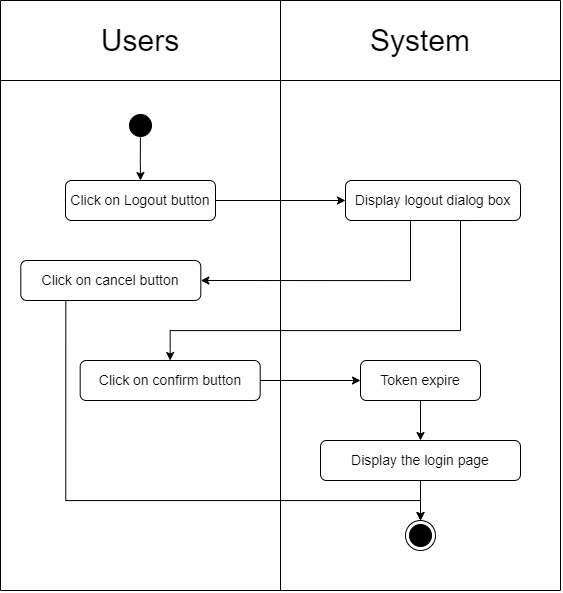

The diagram above was exported from draw.io. Its source (the exported page's mxGraphModel, read from the mxfile embedded in the PNG):
<mxGraphModel dx="1444" dy="1929" grid="1" gridSize="10" guides="1" tooltips="1" connect="1" arrows="1" fold="1" page="1" pageScale="1" pageWidth="850" pageHeight="1100" math="0" shadow="0">
  <root>
    <mxCell id="0" />
    <mxCell id="1" parent="0" />
    <mxCell id="Cqr5szN0ODmRclBQFXWD-13" value="" style="endArrow=none;html=1;rounded=0;" parent="1" edge="1">
      <mxGeometry width="50" height="50" relative="1" as="geometry">
        <mxPoint x="120" y="-840" as="sourcePoint" />
        <mxPoint x="680" y="-840" as="targetPoint" />
      </mxGeometry>
    </mxCell>
    <mxCell id="Cqr5szN0ODmRclBQFXWD-14" value="" style="endArrow=none;html=1;rounded=0;" parent="1" edge="1">
      <mxGeometry width="50" height="50" relative="1" as="geometry">
        <mxPoint x="120" y="-250" as="sourcePoint" />
        <mxPoint x="680" y="-250" as="targetPoint" />
      </mxGeometry>
    </mxCell>
    <mxCell id="Cqr5szN0ODmRclBQFXWD-15" value="" style="endArrow=none;html=1;rounded=0;" parent="1" edge="1">
      <mxGeometry width="50" height="50" relative="1" as="geometry">
        <mxPoint x="120" y="-840" as="sourcePoint" />
        <mxPoint x="120" y="-250" as="targetPoint" />
      </mxGeometry>
    </mxCell>
    <mxCell id="Cqr5szN0ODmRclBQFXWD-16" value="" style="endArrow=none;html=1;rounded=0;" parent="1" edge="1">
      <mxGeometry width="50" height="50" relative="1" as="geometry">
        <mxPoint x="400" y="-840" as="sourcePoint" />
        <mxPoint x="400" y="-250" as="targetPoint" />
      </mxGeometry>
    </mxCell>
    <mxCell id="Cqr5szN0ODmRclBQFXWD-17" value="" style="endArrow=none;html=1;rounded=0;" parent="1" edge="1">
      <mxGeometry width="50" height="50" relative="1" as="geometry">
        <mxPoint x="680" y="-840" as="sourcePoint" />
        <mxPoint x="680" y="-250" as="targetPoint" />
      </mxGeometry>
    </mxCell>
    <mxCell id="Cqr5szN0ODmRclBQFXWD-18" value="" style="endArrow=none;html=1;rounded=0;" parent="1" edge="1">
      <mxGeometry width="50" height="50" relative="1" as="geometry">
        <mxPoint x="120" y="-760" as="sourcePoint" />
        <mxPoint x="680" y="-760" as="targetPoint" />
      </mxGeometry>
    </mxCell>
    <mxCell id="Cqr5szN0ODmRclBQFXWD-19" value="&lt;font style=&quot;font-size: 30px;&quot;&gt;Users&lt;/font&gt;" style="text;html=1;strokeColor=none;fillColor=none;align=center;verticalAlign=middle;whiteSpace=wrap;rounded=0;" parent="1" vertex="1">
      <mxGeometry x="120" y="-830" width="280" height="60" as="geometry" />
    </mxCell>
    <mxCell id="Cqr5szN0ODmRclBQFXWD-20" value="&lt;font style=&quot;font-size: 30px;&quot;&gt;System&lt;/font&gt;" style="text;html=1;strokeColor=none;fillColor=none;align=center;verticalAlign=middle;whiteSpace=wrap;rounded=0;" parent="1" vertex="1">
      <mxGeometry x="400" y="-830" width="280" height="60" as="geometry" />
    </mxCell>
    <mxCell id="Cqr5szN0ODmRclBQFXWD-27" value="" style="edgeStyle=orthogonalEdgeStyle;rounded=0;orthogonalLoop=1;jettySize=auto;html=1;exitX=0.496;exitY=0.895;exitDx=0;exitDy=0;exitPerimeter=0;" parent="1" source="Cqr5szN0ODmRclBQFXWD-23" target="Cqr5szN0ODmRclBQFXWD-26" edge="1">
      <mxGeometry relative="1" as="geometry" />
    </mxCell>
    <mxCell id="Cqr5szN0ODmRclBQFXWD-23" value="" style="ellipse;html=1;shape=startState;fillColor=#000000;strokeColor=#000000;" parent="1" vertex="1">
      <mxGeometry x="245" y="-730" width="30" height="30" as="geometry" />
    </mxCell>
    <mxCell id="Cqr5szN0ODmRclBQFXWD-25" value="" style="ellipse;html=1;shape=endState;fillColor=#000000;strokeColor=#000000;" parent="1" vertex="1">
      <mxGeometry x="525" y="-320" width="30" height="30" as="geometry" />
    </mxCell>
    <mxCell id="Cqr5szN0ODmRclBQFXWD-34" style="edgeStyle=orthogonalEdgeStyle;rounded=0;orthogonalLoop=1;jettySize=auto;html=1;entryX=0;entryY=0.5;entryDx=0;entryDy=0;" parent="1" source="Cqr5szN0ODmRclBQFXWD-26" target="Cqr5szN0ODmRclBQFXWD-30" edge="1">
      <mxGeometry relative="1" as="geometry">
        <mxPoint x="460" y="-645" as="targetPoint" />
      </mxGeometry>
    </mxCell>
    <mxCell id="Cqr5szN0ODmRclBQFXWD-26" value="&lt;font style=&quot;font-size: 14px;&quot;&gt;Click on Logout button&lt;/font&gt;" style="rounded=1;whiteSpace=wrap;html=1;fillColor=#FFFFFF;strokeColor=#000000;" parent="1" vertex="1">
      <mxGeometry x="185" y="-660" width="150" height="40" as="geometry" />
    </mxCell>
    <mxCell id="c1KyFoPvekC6VhUp8v40-42" style="edgeStyle=orthogonalEdgeStyle;rounded=0;orthogonalLoop=1;jettySize=auto;html=1;exitX=0.25;exitY=1;exitDx=0;exitDy=0;entryX=0.5;entryY=0;entryDx=0;entryDy=0;" edge="1" parent="1" source="Cqr5szN0ODmRclBQFXWD-28" target="Cqr5szN0ODmRclBQFXWD-25">
      <mxGeometry relative="1" as="geometry">
        <Array as="points">
          <mxPoint x="185" y="-340" />
          <mxPoint x="540" y="-340" />
        </Array>
      </mxGeometry>
    </mxCell>
    <mxCell id="Cqr5szN0ODmRclBQFXWD-28" value="&lt;span style=&quot;font-size: 14px;&quot;&gt;Click on cancel button&lt;/span&gt;" style="rounded=1;whiteSpace=wrap;html=1;fillColor=#FFFFFF;strokeColor=#000000;" parent="1" vertex="1">
      <mxGeometry x="140.31" y="-580" width="180" height="40" as="geometry" />
    </mxCell>
    <mxCell id="Cqr5szN0ODmRclBQFXWD-33" style="edgeStyle=orthogonalEdgeStyle;rounded=0;orthogonalLoop=1;jettySize=auto;html=1;entryX=1;entryY=0.5;entryDx=0;entryDy=0;" parent="1" source="Cqr5szN0ODmRclBQFXWD-30" target="Cqr5szN0ODmRclBQFXWD-28" edge="1">
      <mxGeometry relative="1" as="geometry">
        <Array as="points">
          <mxPoint x="530" y="-560" />
        </Array>
        <mxPoint x="360" y="-560" as="targetPoint" />
      </mxGeometry>
    </mxCell>
    <mxCell id="c1KyFoPvekC6VhUp8v40-37" style="edgeStyle=orthogonalEdgeStyle;rounded=0;orthogonalLoop=1;jettySize=auto;html=1;exitX=0.75;exitY=1;exitDx=0;exitDy=0;entryX=0.5;entryY=0;entryDx=0;entryDy=0;" edge="1" parent="1" source="Cqr5szN0ODmRclBQFXWD-30" target="c1KyFoPvekC6VhUp8v40-36">
      <mxGeometry relative="1" as="geometry">
        <Array as="points">
          <mxPoint x="580" y="-620" />
          <mxPoint x="580" y="-510" />
          <mxPoint x="290" y="-510" />
        </Array>
      </mxGeometry>
    </mxCell>
    <mxCell id="Cqr5szN0ODmRclBQFXWD-30" value="&lt;font style=&quot;font-size: 14px;&quot;&gt;Display logout dialog box&lt;/font&gt;" style="rounded=1;whiteSpace=wrap;html=1;fillColor=#FFFFFF;strokeColor=#000000;" parent="1" vertex="1">
      <mxGeometry x="465" y="-660" width="175" height="40" as="geometry" />
    </mxCell>
    <mxCell id="Cqr5szN0ODmRclBQFXWD-48" style="edgeStyle=orthogonalEdgeStyle;rounded=0;orthogonalLoop=1;jettySize=auto;html=1;entryX=0.5;entryY=0;entryDx=0;entryDy=0;" parent="1" source="Cqr5szN0ODmRclBQFXWD-43" target="Cqr5szN0ODmRclBQFXWD-25" edge="1">
      <mxGeometry relative="1" as="geometry" />
    </mxCell>
    <mxCell id="Cqr5szN0ODmRclBQFXWD-43" value="&lt;font style=&quot;font-size: 14px;&quot;&gt;Display the login page&lt;/font&gt;" style="rounded=1;whiteSpace=wrap;html=1;fillColor=#FFFFFF;strokeColor=#000000;" parent="1" vertex="1">
      <mxGeometry x="440" y="-400" width="200" height="40" as="geometry" />
    </mxCell>
    <mxCell id="c1KyFoPvekC6VhUp8v40-40" style="edgeStyle=orthogonalEdgeStyle;rounded=0;orthogonalLoop=1;jettySize=auto;html=1;exitX=1;exitY=0.5;exitDx=0;exitDy=0;entryX=0;entryY=0.5;entryDx=0;entryDy=0;" edge="1" parent="1" source="c1KyFoPvekC6VhUp8v40-36" target="c1KyFoPvekC6VhUp8v40-38">
      <mxGeometry relative="1" as="geometry" />
    </mxCell>
    <mxCell id="c1KyFoPvekC6VhUp8v40-36" value="&lt;span style=&quot;font-size: 14px;&quot;&gt;Click on confirm button&lt;/span&gt;" style="rounded=1;whiteSpace=wrap;html=1;fillColor=#FFFFFF;strokeColor=#000000;" vertex="1" parent="1">
      <mxGeometry x="199.68" y="-480" width="180" height="40" as="geometry" />
    </mxCell>
    <mxCell id="c1KyFoPvekC6VhUp8v40-43" style="edgeStyle=orthogonalEdgeStyle;rounded=0;orthogonalLoop=1;jettySize=auto;html=1;exitX=0.5;exitY=1;exitDx=0;exitDy=0;entryX=0.5;entryY=0;entryDx=0;entryDy=0;" edge="1" parent="1" source="c1KyFoPvekC6VhUp8v40-38" target="Cqr5szN0ODmRclBQFXWD-43">
      <mxGeometry relative="1" as="geometry" />
    </mxCell>
    <mxCell id="c1KyFoPvekC6VhUp8v40-38" value="&lt;font style=&quot;font-size: 14px;&quot;&gt;Token expire&lt;/font&gt;" style="rounded=1;whiteSpace=wrap;html=1;fillColor=#FFFFFF;strokeColor=#000000;" vertex="1" parent="1">
      <mxGeometry x="480" y="-480" width="120" height="40" as="geometry" />
    </mxCell>
  </root>
</mxGraphModel>